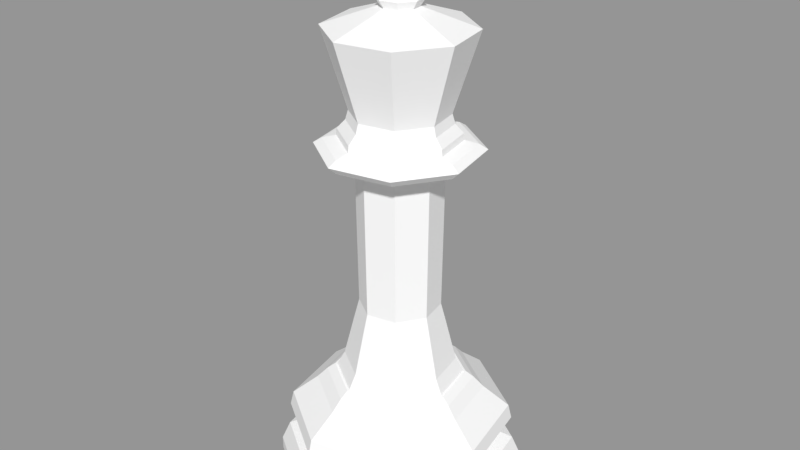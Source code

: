 # Source: WhiteKinglp.blend  (saved by Blender 2.79.0; exported with 4.5.12 LTS)
import bpy
from mathutils import Matrix  # noqa: F401  (used for matrix-valued properties, if any)

bpy.ops.wm.read_factory_settings(use_empty=True)
scene = bpy.context.scene
scene.name = 'Scene'

# ---- collections
col_collection_1 = bpy.data.collections.new('Collection 1'); scene.collection.children.link(col_collection_1)

# ---- materials (node trees are filled in below, after node groups)
mat_blackpiese = bpy.data.materials.new('BlackPiese')
mat_blackpiese.alpha_threshold = 0.0
mat_blackpiese.use_transparent_shadow = False
mat_blackpiese.diffuse_color = (0.01341, 0.01341, 0.01341, 1.0)
mat_blackpiese.specular_color = (0.1193, 0.1193, 0.1193)
mat_blackpiese.roughness = 0.5
mat_blackpiese.specular_intensity = 0.125
mat_whitepiese = bpy.data.materials.new('WhitePiese')
mat_whitepiese.alpha_threshold = 0.0
mat_whitepiese.use_transparent_shadow = False
mat_whitepiese.diffuse_color = (0.9258, 0.9258, 0.9258, 1.0)
mat_whitepiese.roughness = 0.5
mat_whitepiese.specular_intensity = 0.0935

# ---- material node trees

# ---- meshes
me_sphere = bpy.data.meshes.new('Sphere')
me_sphere.from_pydata([(8.185e-08, -7.721e-08, 7.879), (0.3902, 1.961, 0.0104), (0.1993, 1.001, 1.798), (1.663, 1.11, 0.0104), (0.8493, 0.5668, 1.798), (1.962, -0.3908, 0.0104), (1.002, -0.1999, 1.798), (1.111, -1.664, 0.0104), (0.5675, -0.8499, 1.798), (-0.3901, -1.962, 0.0104), (-0.1992, -1.002, 1.798), (-1.663, -1.112, 0.0104), (-0.8492, -0.5681, 1.798), (-1.962, 0.3895, 0.0104), (-1.002, 0.1986, 1.798), (-1.111, 1.662, 0.0104), (-0.5674, 0.8486, 1.798), (0.2319, 1.165, 1.698), (0.264, 1.326, 1.523), (0.988, 0.6595, 1.698), (1.125, 0.7509, 1.523), (1.165, -0.2325, 1.698), (1.327, -0.2646, 1.523), (0.6602, -0.9886, 1.698), (0.7516, -1.125, 1.523), (-0.2318, -1.166, 1.698), (-0.2639, -1.327, 1.523), (-0.9879, -0.6608, 1.698), (-1.125, -0.7522, 1.523), (-1.165, 0.2311, 1.698), (-1.327, 0.2632, 1.523), (-0.6601, 0.9873, 1.698), (-0.7515, 1.124, 1.523), (0.3902, 1.961, 0.2227), (0.3629, 1.824, 0.5417), (1.663, 1.11, 0.2227), (1.547, 1.033, 0.5417), (1.962, -0.3908, 0.2227), (1.824, -0.3636, 0.5417), (1.111, -1.664, 0.2227), (1.033, -1.547, 0.5417), (-0.3901, -1.962, 0.2227), (-0.3628, -1.825, 0.5417), (-1.663, -1.112, 0.2227), (-1.547, -1.034, 0.5417), (-1.962, 0.3895, 0.2227), (-1.824, 0.3622, 0.5417), (-1.111, 1.662, 0.2227), (-1.033, 1.546, 0.5417), (0.357, 1.794, 0.9389), (0.3461, 1.739, 1.178), (1.521, 1.016, 0.9389), (1.475, 0.9847, 1.178), (1.794, -0.3576, 0.9389), (1.74, -0.3467, 1.178), (1.016, -1.522, 0.9389), (0.9854, -1.475, 1.178), (-0.3569, -1.795, 0.9389), (-0.346, -1.74, 1.178), (-1.521, -1.017, 0.9389), (-1.475, -0.986, 1.178), (-1.794, 0.3563, 0.9389), (-1.739, 0.3454, 1.178), (-1.016, 1.521, 0.9389), (-0.9853, 1.474, 1.178), (1.355, 0.2963, 0.666), (1.359, 0.2829, 0.6656), (1.368, 0.2714, 0.6578), (1.364, 0.2572, 0.6656), (1.349, 0.2482, 0.7319), (1.358, 0.2695, 0.666), (1.354, 0.2882, 0.6659), (1.377, -0.03597, 0.6786), (1.378, -0.0006687, 0.6792), (1.387, 0.02626, 0.666), (1.311, -0.2615, 0.7806), (1.112, 0.7421, 0.7806), (1.378, 0.03432, 0.6801), (0.7428, -1.112, 0.7806), (0.2609, 1.311, 0.7806), (1.352, -0.2695, 0.6792), (1.34, -0.2867, 0.7171), (1.345, -0.2683, 0.7319), (1.362, -0.2521, 0.6659), (1.259, -0.5602, 0.6786), (1.287, -0.5129, 0.6659), (1.125, -0.795, 0.6786), (1.159, -0.7327, 0.732), (1.004, -0.9543, 0.6654), (0.7356, -1.165, 0.6786), (0.5096, -1.281, 0.679), (0.5622, -1.266, 0.6654), (0.2689, -1.352, 0.6792), (0.3047, -1.351, 0.6654), (0.03535, -1.378, 0.6786), (-0.01905, -1.378, 0.679), (-0.3032, -1.344, 0.6786), (-0.25, -1.356, 0.679), (-0.2888, -1.355, 0.6659), (-0.5095, -1.281, 0.679), (-0.7851, -1.141, 0.6659), (-0.9793, -0.98, 0.666), (-1.125, -0.795, 0.6786), (-1.146, -0.7662, 0.6792), (-1.159, -0.7327, 0.732), (-1.17, -0.7402, 0.6654), (-1.273, -0.528, 0.6792), (-1.279, -0.4925, 0.732), (-1.26, -0.5431, 0.7319), (-1.347, -0.2882, 0.679), (-1.368, -0.2727, 0.6578), (-1.355, -0.2507, 0.679), (-1.369, -0.2808, 0.6547), (-1.352, -0.2772, 0.745), (-1.344, -0.268, 0.7171), (-1.364, -0.236, 0.6654), (-1.341, -0.2869, 0.7319), (-1.358, -0.2709, 0.666), (-0.2608, -1.312, 0.7806), (-0.7427, 1.111, 0.7806), (-1.388, 0.01245, 0.6656), (-1.112, -0.7434, 0.7806), (-1.374, 0.02606, 0.7317), (-1.311, 0.2601, 0.7806), (-1.37, 0.03459, 0.732), (-1.385, 0.01844, 0.6659), (-1.378, -0.01818, 0.6816), (-1.34, 0.2853, 0.7171), (-1.342, 0.2935, 0.7317), (-1.349, 0.2498, 0.7147), (-1.282, 0.5304, 0.6656), (0.2066, 1.038, 1.798), (0.8802, 0.5874, 1.798), (1.038, -0.2072, 1.798), (0.5882, -0.8808, 1.798), (-0.2065, -1.039, 1.798), (-0.8801, -0.5888, 1.798), (-1.038, 0.2059, 1.798), (-0.5881, 0.8795, 1.798), (0.1993, 1.001, 1.798), (0.8493, 0.5668, 1.798), (1.002, -0.1999, 1.798), (0.5675, -0.8499, 1.798), (-0.1992, -1.002, 1.798), (-0.8492, -0.5681, 1.798), (-1.002, 0.1986, 1.798), (-0.5674, 0.8486, 1.798), (0.156, 0.7831, 6.051), (0.6645, 0.4433, 6.051), (0.7838, -0.1566, 6.051), (0.444, -0.6651, 6.051), (-0.1559, -0.7844, 6.051), (-0.6644, -0.4446, 6.051), (-0.7837, 0.1552, 6.051), (-0.4439, 0.6638, 6.051), (0.8782, -0.1753, 2.033), (0.7037, -0.1406, 2.75), (0.6319, -0.1263, 3.034), (0.6632, -0.1326, 5.47), (-0.6631, 0.1312, 5.47), (-0.6318, 0.125, 3.034), (-0.7036, 0.1393, 2.75), (-0.8781, 0.174, 2.033), (0.3757, -0.5629, 5.47), (0.3579, -0.5363, 3.034), (0.3986, -0.5972, 2.75), (0.4975, -0.7451, 2.033), (0.132, 0.6625, 5.47), (0.1257, 0.6311, 3.034), (0.14, 0.703, 2.75), (0.1747, 0.8775, 2.033), (-0.3756, 0.5615, 5.47), (-0.3578, 0.535, 3.034), (-0.3985, 0.5958, 2.75), (-0.4974, 0.7438, 2.033), (-0.1319, -0.6638, 5.47), (-0.1256, -0.6325, 3.034), (-0.1399, -0.7043, 2.75), (-0.1746, -0.8788, 2.033), (0.5623, 0.375, 5.47), (0.5357, 0.3572, 3.034), (0.5966, 0.3979, 2.75), (0.7445, 0.4968, 2.033), (-0.5622, -0.3763, 5.47), (-0.5356, -0.3586, 3.034), (-0.5965, -0.3992, 2.75), (-0.7444, -0.4981, 2.033), (1.133, -0.226, 5.752), (1.133, -0.226, 5.547), (1.261, -0.2515, 5.671), (-1.133, 0.2247, 5.547), (-1.133, 0.2247, 5.752), (-1.261, 0.2502, 5.671), (0.6418, -0.9612, 5.547), (0.6417, -0.961, 5.752), (0.7143, -1.07, 5.671), (0.2254, 1.132, 5.547), (0.2254, 1.132, 5.752), (0.2509, 1.26, 5.671), (-0.6417, 0.9598, 5.547), (-0.6416, 0.9597, 5.752), (-0.7142, 1.068, 5.671), (-0.2253, -1.134, 5.547), (-0.2253, -1.133, 5.752), (-0.2508, -1.262, 5.671), (0.9605, 0.6411, 5.547), (0.9604, 0.641, 5.752), (1.069, 0.7136, 5.671), (-0.9604, -0.6424, 5.547), (-0.9603, -0.6424, 5.752), (-1.069, -0.715, 5.671), (0.9113, -0.1819, 5.911), (0.9197, -0.1836, 5.804), (-0.9196, 0.1823, 5.804), (-0.9112, 0.1806, 5.911), (0.5162, -0.7732, 5.911), (0.521, -0.7803, 5.804), (0.1813, 0.9105, 5.911), (0.183, 0.919, 5.804), (-0.5161, 0.7718, 5.911), (-0.5209, 0.779, 5.804), (-0.1812, -0.9119, 5.911), (-0.1829, -0.9203, 5.804), (0.7725, 0.5155, 5.911), (0.7797, 0.5203, 5.804), (-0.7724, -0.5168, 5.911), (-0.7796, -0.5216, 5.804), (0.1471, 0.7408, 6.203), (-0.4202, 0.6277, 6.203), (-0.7414, 0.1465, 6.203), (-0.6282, -0.4208, 6.203), (-0.147, -0.742, 6.203), (0.4203, -0.6288, 6.203), (0.7415, -0.1477, 6.203), (0.6283, 0.4197, 6.203), (0.596, 0.3981, 6.203), (0.7034, -0.1401, 6.203), (0.3987, -0.5966, 6.203), (-0.1395, -0.7039, 6.203), (-0.596, -0.3993, 6.203), (-0.7033, 0.1389, 6.203), (-0.3986, 0.5954, 6.203), (0.1396, 0.7028, 6.203), (0.1732, 0.1152, 8.056), (0.2043, -0.04111, 8.056), (0.1158, -0.1737, 8.056), (-0.04048, -0.2049, 8.056), (-0.1731, -0.1164, 8.056), (-0.2042, 0.03994, 8.056), (-0.1158, 0.1725, 8.056), (0.04057, 0.2037, 8.056), (0.07205, 0.3624, 7.894), (-0.2057, 0.307, 7.894), (-0.3629, 0.07143, 7.894), (-0.3075, -0.2063, 7.894), (-0.07196, -0.3636, 7.894), (0.2058, -0.3082, 7.894), (0.363, -0.07259, 7.894), (0.3076, 0.2052, 7.894), (0.2381, 0.1587, 7.761), (0.281, -0.05631, 7.761), (0.1593, -0.2386, 7.761), (-0.05569, -0.2815, 7.761), (-0.238, -0.1598, 7.761), (-0.2809, 0.05515, 7.761), (-0.1592, 0.2375, 7.761), (0.05577, 0.2804, 7.761), (0.2233, 1.125, 7.461), (-0.6379, 0.953, 7.461), (-1.125, 0.2227, 7.461), (-0.9536, -0.6385, 7.461), (-0.2232, -1.126, 7.461), (0.6379, -0.9542, 7.461), (1.125, -0.2238, 7.461), (0.9537, 0.6373, 7.461), (0.6283, 0.4197, 6.203), (0.7415, -0.1477, 6.203), (0.4203, -0.6288, 6.203), (-0.147, -0.742, 6.203), (-0.6282, -0.4208, 6.203), (-0.7414, 0.1465, 6.203), (-0.4202, 0.6277, 6.203), (0.1471, 0.7408, 6.203), (0.1732, 0.1152, 8.734), (0.2043, -0.04111, 8.734), (0.1158, -0.1737, 8.734), (-0.04048, -0.2049, 8.734), (-0.1731, -0.1164, 8.734), (-0.2042, 0.03994, 8.734), (-0.1158, 0.1725, 8.734), (0.04057, 0.2037, 8.734), (0.2043, -0.04111, 8.47), (0.2043, -0.04111, 8.261), (0.1158, -0.1737, 8.261), (0.1158, -0.1737, 8.47), (-0.2042, 0.03994, 8.47), (-0.2042, 0.03994, 8.261), (-0.1158, 0.1725, 8.261), (-0.1158, 0.1725, 8.47), (-0.04048, -0.2049, 8.47), (-0.04048, -0.2049, 8.261), (-0.1731, -0.1164, 8.261), (-0.1731, -0.1164, 8.47), (0.04057, 0.2037, 8.261), (0.04057, 0.2037, 8.47), (0.1732, 0.1152, 8.261), (0.1732, 0.1152, 8.47), (0.4812, -0.04111, 8.47), (0.4812, -0.04111, 8.261), (0.2728, -0.1737, 8.261), (0.2728, -0.1737, 8.47), (-0.4811, 0.03994, 8.47), (-0.4811, 0.03994, 8.261), (-0.2727, 0.1725, 8.261), (-0.2727, 0.1725, 8.47), (-0.09541, -0.2049, 8.47), (-0.09541, -0.2049, 8.261), (-0.4077, -0.1164, 8.261), (-0.4077, -0.1164, 8.47), (0.0955, 0.2037, 8.261), (0.0955, 0.2037, 8.47), (0.4078, 0.1152, 8.261), (0.4078, 0.1152, 8.47)], [(66, 65), (70, 71), (110, 112)], [(9, 7, 39, 41), (41, 39, 40, 42), (42, 40, 78, 118), (118, 78, 55, 57), (57, 55, 56, 58), (58, 56, 24, 26), (26, 24, 23, 25), (25, 23, 134, 135), (135, 134, 8, 10), (10, 8, 142, 143), (143, 142, 166, 178), (178, 166, 165, 177), (177, 165, 164, 176), (176, 164, 163, 175), (175, 163, 193, 202), (202, 193, 195, 204), (204, 195, 194, 203), (203, 194, 216, 222), (222, 216, 215, 221), (221, 215, 150, 151), (7, 5, 37, 39), (39, 37, 38, 40), (40, 38, 75, 78), (78, 75, 53, 55), (55, 53, 54, 56), (56, 54, 22, 24), (24, 22, 21, 23), (23, 21, 133, 134), (134, 133, 6, 8), (8, 6, 141, 142), (142, 141, 155, 166), (166, 155, 156, 165), (165, 156, 157, 164), (164, 157, 158, 163), (163, 158, 188, 193), (193, 188, 189, 195), (195, 189, 187, 194), (194, 187, 212, 216), (216, 212, 211, 215), (215, 211, 149, 150), (5, 3, 35, 37), (37, 35, 36, 38), (38, 36, 76, 75), (75, 76, 51, 53), (53, 51, 52, 54), (54, 52, 20, 22), (22, 20, 19, 21), (21, 19, 132, 133), (133, 132, 4, 6), (6, 4, 140, 141), (141, 140, 182, 155), (155, 182, 181, 156), (156, 181, 180, 157), (157, 180, 179, 158), (158, 179, 205, 188), (188, 205, 207, 189), (189, 207, 206, 187), (187, 206, 224, 212), (212, 224, 223, 211), (211, 223, 148, 149), (3, 1, 33, 35), (35, 33, 34, 36), (36, 34, 79, 76), (76, 79, 49, 51), (51, 49, 50, 52), (52, 50, 18, 20), (20, 18, 17, 19), (19, 17, 131, 132), (132, 131, 2, 4), (4, 2, 139, 140), (140, 139, 170, 182), (182, 170, 169, 181), (181, 169, 168, 180), (180, 168, 167, 179), (179, 167, 196, 205), (205, 196, 198, 207), (207, 198, 197, 206), (206, 197, 218, 224), (224, 218, 217, 223), (223, 217, 147, 148), (1, 15, 47, 33), (33, 47, 48, 34), (34, 48, 119, 79), (79, 119, 63, 49), (49, 63, 64, 50), (50, 64, 32, 18), (18, 32, 31, 17), (17, 31, 138, 131), (131, 138, 16, 2), (2, 16, 146, 139), (139, 146, 174, 170), (170, 174, 173, 169), (169, 173, 172, 168), (168, 172, 171, 167), (167, 171, 199, 196), (196, 199, 201, 198), (198, 201, 200, 197), (197, 200, 220, 218), (218, 220, 219, 217), (217, 219, 154, 147), (15, 13, 45, 47), (47, 45, 46, 48), (48, 46, 123, 119), (119, 123, 61, 63), (63, 61, 62, 64), (64, 62, 30, 32), (32, 30, 29, 31), (31, 29, 137, 138), (138, 137, 14, 16), (16, 14, 145, 146), (146, 145, 162, 174), (174, 162, 161, 173), (173, 161, 160, 172), (172, 160, 159, 171), (171, 159, 190, 199), (199, 190, 192, 201), (201, 192, 191, 200), (200, 191, 213, 220), (220, 213, 214, 219), (219, 214, 153, 154), (13, 11, 43, 45), (45, 43, 44, 46), (46, 44, 121, 123), (123, 121, 59, 61), (61, 59, 60, 62), (62, 60, 28, 30), (30, 28, 27, 29), (29, 27, 136, 137), (137, 136, 12, 14), (14, 12, 144, 145), (145, 144, 186, 162), (162, 186, 185, 161), (161, 185, 184, 160), (160, 184, 183, 159), (159, 183, 208, 190), (190, 208, 210, 192), (192, 210, 209, 191), (191, 209, 226, 213), (213, 226, 225, 214), (214, 225, 152, 153), (151, 152, 225, 221), (221, 225, 226, 222), (222, 226, 209, 203), (203, 209, 210, 204), (204, 210, 208, 202), (202, 208, 183, 175), (175, 183, 184, 176), (176, 184, 185, 177), (177, 185, 186, 178), (178, 186, 144, 143), (143, 144, 12, 10), (10, 12, 136, 135), (135, 136, 27, 25), (25, 27, 28, 26), (26, 28, 60, 58), (58, 60, 59, 57), (57, 59, 121, 118), (118, 121, 44, 42), (42, 44, 43, 41), (41, 43, 11, 9), (9, 11, 13, 15, 1, 3, 5, 7), (227, 147, 154, 228), (228, 154, 153, 229), (229, 153, 152, 230), (230, 152, 151, 231), (231, 151, 150, 232), (232, 150, 149, 233), (233, 149, 148, 234), (234, 148, 147, 227), (229, 230, 239, 240), (233, 234, 235, 236), (227, 228, 241, 242), (231, 232, 237, 238), (230, 231, 238, 239), (228, 229, 240, 241), (232, 233, 236, 237), (234, 227, 242, 235), (254, 247, 248, 253), (260, 257, 256, 261), (251, 250, 243, 258), (268, 265, 266, 267), (259, 258, 257, 260), (228, 281, 282, 227), (230, 279, 280, 229), (233, 276, 277, 232), (232, 277, 278, 231), (231, 278, 279, 230), (234, 275, 276, 233), (229, 280, 281, 228), (227, 282, 275, 234), (256, 245, 246, 255), (257, 244, 245, 256), (255, 246, 247, 254), (264, 253, 252, 265), (261, 256, 255, 262), (253, 248, 249, 252), (263, 254, 253, 264), (262, 255, 254, 263), (266, 251, 258, 259), (271, 262, 263, 270), (270, 263, 264, 269), (265, 252, 251, 266), (273, 260, 261, 272), (272, 261, 262, 271), (269, 264, 265, 268), (267, 266, 259, 274), (274, 259, 260, 273), (258, 243, 244, 257), (252, 249, 250, 251), (278, 271, 270, 279), (277, 272, 271, 278), (275, 274, 273, 276), (280, 269, 268, 281), (276, 273, 272, 277), (281, 268, 267, 282), (282, 267, 274, 275), (279, 270, 269, 280), (291, 284, 285, 294), (295, 288, 289, 298), (299, 286, 287, 302), (298, 289, 290, 304), (302, 287, 288, 295), (294, 285, 286, 299), (304, 290, 283, 306), (306, 283, 284, 291), (243, 305, 292, 244), (292, 308, 309, 293), (250, 303, 305, 243), (301, 317, 312, 296), (245, 293, 300, 246), (298, 314, 311, 295), (247, 301, 296, 248), (299, 315, 310, 294), (249, 297, 303, 250), (296, 312, 313, 297), (246, 300, 301, 247), (293, 309, 316, 300), (248, 296, 297, 249), (302, 318, 315, 299), (244, 292, 293, 245), (306, 322, 320, 304), (321, 322, 307, 308), (319, 320, 322, 321), (309, 310, 315, 316), (317, 318, 311, 312), (313, 314, 320, 319), (316, 315, 318, 317), (312, 311, 314, 313), (308, 307, 310, 309), (295, 311, 318, 302), (305, 321, 308, 292), (294, 310, 307, 291), (297, 313, 319, 303), (291, 307, 322, 306), (304, 320, 314, 298), (303, 319, 321, 305), (300, 316, 317, 301), (283, 290, 289, 288, 287, 286, 285, 284)])
me_sphere.polygons.foreach_set('material_index', [1, 1, 1, 1, 1, 1, 1, 1, 1, 1, 1, 1, 1, 1, 1, 1, 1, 1, 1, 1, 1, 1, 1, 1, 1, 1, 1, 1, 1, 1, 1, 1, 1, 1, 1, 1, 1, 1, 1, 1, 1, 1, 1, 1, 1, 1, 1, 1, 1, 1, 1, 1, 1, 1, 1, 1, 1, 1, 1, 1, 1, 1, 1, 1, 1, 1, 1, 1, 1, 1, 1, 1, 1, 1, 1, 1, 1, 1, 1, 1, 1, 1, 1, 1, 1, 1, 1, 1, 1, 1, 1, 1, 1, 1, 1, 1, 1, 1, 1, 1, 1, 1, 1, 1, 1, 1, 1, 1, 1, 1, 1, 1, 1, 1, 1, 1, 1, 1, 1, 1, 1, 1, 1, 1, 1, 1, 1, 1, 1, 1, 1, 1, 1, 1, 1, 1, 1, 1, 1, 1, 1, 1, 1, 1, 1, 1, 1, 1, 1, 1, 1, 1, 1, 1, 1, 1, 1, 1, 1, 1, 1, 1, 1, 1, 1, 1, 1, 1, 1, 1, 1, 1, 1, 1, 1, 1, 1, 1, 1, 1, 1, 1, 1, 1, 1, 1, 1, 1, 1, 1, 1, 1, 1, 1, 1, 1, 1, 1, 1, 1, 1, 1, 1, 1, 1, 1, 1, 1, 1, 1, 1, 1, 1, 1, 1, 1, 1, 1, 1, 1, 1, 1, 1, 1, 1, 1, 1, 1, 1, 1, 1, 1, 1, 1, 1, 1, 1, 1, 1, 1, 1, 1, 1, 1, 1, 1, 1, 1, 1, 1, 1, 1, 1, 1, 1, 1, 1, 1])
me_sphere.materials.append(mat_blackpiese)
me_sphere.materials.append(mat_whitepiese)
me_sphere.use_remesh_preserve_volume = False
me_sphere.use_remesh_preserve_attributes = False
me_sphere.use_mirror_vertex_groups = False
me_sphere.update()
me_sphere.normals_split_custom_set([tuple(v) for v in zip(*[iter([0.1951, -0.9808, 0.0, 0.1951, -0.9808, 0.0, 0.1951, -0.9808, 0.0, 0.1951, -0.9808, 0.0, 0.1808, -0.909, 0.3755, 0.1808, -0.909, 0.3755, 0.1808, -0.909, 0.3755, 0.1808, -0.909, 0.3755, 0.08645, -0.4346, 0.8964, 0.08645, -0.4346, 0.8964, 0.08645, -0.4346, 0.8964, 0.08645, -0.4346, 0.8964, 0.06409, -0.3222, -0.9445, 0.06409, -0.3222, -0.9445, 0.06409, -0.3222, -0.9445, 0.06409, -0.3222, -0.9445, 0.1907, -0.9586, 0.2115, 0.1907, -0.9586, 0.2115, 0.1907, -0.9586, 0.2115, 0.1907, -0.9586, 0.2115, 0.1296, -0.6514, 0.7476, 0.1296, -0.6514, 0.7476, 0.1296, -0.6514, 0.7476, 0.1296, -0.6514, 0.7476, 0.1474, -0.7409, 0.6553, 0.1474, -0.7409, 0.6553, 0.1474, -0.7409, 0.6553, 0.1474, -0.7409, 0.6553, 0.125, -0.6283, 0.7679, 0.125, -0.6283, 0.7679, 0.125, -0.6283, 0.7679, 0.125, -0.6283, 0.7679, -1.09e-06, 0.0, 1.0, -1.09e-06, 0.0, 1.0, -1.09e-06, 0.0, 1.0, -1.09e-06, 0.0, 1.0, 0.0, 0.0, 1.0, 0.0, 0.0, 1.0, 0.0, 0.0, 1.0, 0.0, 0.0, 1.0, 0.1748, -0.8789, 0.4439, 0.1748, -0.8789, 0.4439, 0.1748, -0.8789, 0.4439, 0.1748, -0.8789, 0.4439, 0.1902, -0.956, 0.2236, 0.1902, -0.956, 0.2236, 0.1902, -0.956, 0.2236, 0.1902, -0.956, 0.2236, 0.1898, -0.954, 0.2321, 0.1898, -0.954, 0.2321, 0.1898, -0.954, 0.2321, 0.1898, -0.954, 0.2321, 0.1951, -0.9807, -0.01213, 0.1951, -0.9807, -0.01213, 0.1951, -0.9807, -0.01213, 0.1951, -0.9807, -0.01213, 0.03339, -0.1679, -0.9852, 0.03339, -0.1679, -0.9852, 0.03339, -0.1679, -0.9852, 0.03339, -0.1679, -0.9852, 0.1397, -0.7024, -0.698, 0.1397, -0.7024, -0.698, 0.1397, -0.7024, -0.698, 0.1397, -0.7024, -0.698, 0.1089, -0.5474, 0.8297, 0.1089, -0.5474, 0.8297, 0.1089, -0.5474, 0.8297, 0.1089, -0.5474, 0.8297, 0.04876, -0.2451, 0.9683, 0.04876, -0.2451, 0.9683, 0.04876, -0.2451, 0.9683, 0.04876, -0.2451, 0.9683, 0.1946, -0.9781, 0.07431, 0.1946, -0.9781, 0.07431, 0.1946, -0.9781, 0.07431, 0.1946, -0.9781, 0.07431, 0.1482, -0.7451, 0.6503, 0.1482, -0.7451, 0.6503, 0.1482, -0.7451, 0.6503, 0.1482, -0.7451, 0.6503, 0.8315, -0.5556, 0.0, 0.8315, -0.5556, 0.0, 0.8315, -0.5556, 0.0, 0.8315, -0.5556, 0.0, 0.7706, -0.5149, 0.3755, 0.7706, -0.5149, 0.3755, 0.7706, -0.5149, 0.3755, 0.7706, -0.5149, 0.3755, 0.3685, -0.2462, 0.8964, 0.3685, -0.2462, 0.8964, 0.3685, -0.2462, 0.8964, 0.3685, -0.2462, 0.8964, 0.2731, -0.1825, -0.9445, 0.2731, -0.1825, -0.9445, 0.2731, -0.1825, -0.9445, 0.2731, -0.1825, -0.9445, 0.8127, -0.543, 0.2115, 0.8127, -0.543, 0.2115, 0.8127, -0.543, 0.2115, 0.8127, -0.543, 0.2115, 0.5522, -0.369, 0.7476, 0.5522, -0.369, 0.7476, 0.5522, -0.369, 0.7476, 0.5522, -0.369, 0.7476, 0.6281, -0.4197, 0.6553, 0.6281, -0.4197, 0.6553, 0.6281, -0.4197, 0.6553, 0.6281, -0.4197, 0.6553, 0.5326, -0.3559, 0.7679, 0.5326, -0.3559, 0.7679, 0.5326, -0.3559, 0.7679, 0.5326, -0.3559, 0.7679, 0.0, 0.0, 1.0, 0.0, 0.0, 1.0, 0.0, 0.0, 1.0, 0.0, 0.0, 1.0, 0.0, 0.0, 1.0, 0.0, 0.0, 1.0, 0.0, 0.0, 1.0, 0.0, 0.0, 1.0, 0.7451, -0.4978, 0.4439, 0.7451, -0.4978, 0.4439, 0.7451, -0.4978, 0.4439, 0.7451, -0.4978, 0.4439, 0.8104, -0.5415, 0.2236, 0.8104, -0.5415, 0.2236, 0.8104, -0.5415, 0.2236, 0.8104, -0.5415, 0.2236, 0.8088, -0.5404, 0.2321, 0.8088, -0.5404, 0.2321, 0.8088, -0.5404, 0.2321, 0.8088, -0.5404, 0.2321, 0.8314, -0.5555, -0.01213, 0.8314, -0.5555, -0.01213, 0.8314, -0.5555, -0.01213, 0.8314, -0.5555, -0.01213, 0.1423, -0.09508, -0.9852, 0.1423, -0.09508, -0.9852, 0.1423, -0.09508, -0.9852, 0.1423, -0.09508, -0.9852, 0.5954, -0.3979, -0.698, 0.5954, -0.3979, -0.698, 0.5954, -0.3979, -0.698, 0.5954, -0.3979, -0.698, 0.4641, -0.3101, 0.8297, 0.4641, -0.3101, 0.8297, 0.4641, -0.3101, 0.8297, 0.4641, -0.3101, 0.8297, 0.2078, -0.1388, 0.9683, 0.2078, -0.1388, 0.9683, 0.2078, -0.1388, 0.9683, 0.2078, -0.1388, 0.9683, 0.8292, -0.554, 0.0743, 0.8292, -0.554, 0.0743, 0.8292, -0.554, 0.0743, 0.8292, -0.554, 0.0743, 0.6316, -0.422, 0.6503, 0.6316, -0.422, 0.6503, 0.6316, -0.422, 0.6503, 0.6316, -0.422, 0.6503, 0.9808, 0.1951, 0.0, 0.9808, 0.1951, 0.0, 0.9808, 0.1951, 0.0, 0.9808, 0.1951, 0.0, 0.909, 0.1808, 0.3755, 0.909, 0.1808, 0.3755, 0.909, 0.1808, 0.3755, 0.909, 0.1808, 0.3755, 0.4346, 0.08645, 0.8964, 0.4346, 0.08645, 0.8964, 0.4346, 0.08645, 0.8964, 0.4346, 0.08645, 0.8964, 0.3222, 0.06409, -0.9445, 0.3222, 0.06409, -0.9445, 0.3222, 0.06409, -0.9445, 0.3222, 0.06409, -0.9445, 0.9586, 0.1907, 0.2115, 0.9586, 0.1907, 0.2115, 0.9586, 0.1907, 0.2115, 0.9586, 0.1907, 0.2115, 0.6514, 0.1296, 0.7476, 0.6514, 0.1296, 0.7476, 0.6514, 0.1296, 0.7476, 0.6514, 0.1296, 0.7476, 0.7409, 0.1474, 0.6553, 0.7409, 0.1474, 0.6553, 0.7409, 0.1474, 0.6553, 0.7409, 0.1474, 0.6553, 0.6283, 0.125, 0.7679, 0.6283, 0.125, 0.7679, 0.6283, 0.125, 0.7679, 0.6283, 0.125, 0.7679, 0.0, 0.0, 1.0, 0.0, 0.0, 1.0, 0.0, 0.0, 1.0, 0.0, 0.0, 1.0, 0.0, 0.0, 1.0, 0.0, 0.0, 1.0, 0.0, 0.0, 1.0, 0.0, 0.0, 1.0, 0.8789, 0.1748, 0.4439, 0.8789, 0.1748, 0.4439, 0.8789, 0.1748, 0.4439, 0.8789, 0.1748, 0.4439, 0.956, 0.1902, 0.2236, 0.956, 0.1902, 0.2236, 0.956, 0.1902, 0.2236, 0.956, 0.1902, 0.2236, 0.954, 0.1898, 0.2321, 0.954, 0.1898, 0.2321, 0.954, 0.1898, 0.2321, 0.954, 0.1898, 0.2321, 0.9807, 0.1951, -0.01213, 0.9807, 0.1951, -0.01213, 0.9807, 0.1951, -0.01213, 0.9807, 0.1951, -0.01213, 0.1679, 0.03339, -0.9852, 0.1679, 0.03339, -0.9852, 0.1679, 0.03339, -0.9852, 0.1679, 0.03339, -0.9852, 0.7024, 0.1397, -0.698, 0.7024, 0.1397, -0.698, 0.7024, 0.1397, -0.698, 0.7024, 0.1397, -0.698, 0.5475, 0.1089, 0.8297, 0.5475, 0.1089, 0.8297, 0.5475, 0.1089, 0.8297, 0.5475, 0.1089, 0.8297, 0.2451, 0.04876, 0.9683, 0.2451, 0.04876, 0.9683, 0.2451, 0.04876, 0.9683, 0.2451, 0.04876, 0.9683, 0.9781, 0.1946, 0.0743, 0.9781, 0.1946, 0.0743, 0.9781, 0.1946, 0.0743, 0.9781, 0.1946, 0.0743, 0.7451, 0.1482, 0.6503, 0.7451, 0.1482, 0.6503, 0.7451, 0.1482, 0.6503, 0.7451, 0.1482, 0.6503, 0.5556, 0.8315, 0.0, 0.5556, 0.8315, 0.0, 0.5556, 0.8315, 0.0, 0.5556, 0.8315, 0.0, 0.5149, 0.7706, 0.3755, 0.5149, 0.7706, 0.3755, 0.5149, 0.7706, 0.3755, 0.5149, 0.7706, 0.3755, 0.2462, 0.3685, 0.8964, 0.2462, 0.3685, 0.8964, 0.2462, 0.3685, 0.8964, 0.2462, 0.3685, 0.8964, 0.1825, 0.2731, -0.9445, 0.1825, 0.2731, -0.9445, 0.1825, 0.2731, -0.9445, 0.1825, 0.2731, -0.9445, 0.543, 0.8127, 0.2115, 0.543, 0.8127, 0.2115, 0.543, 0.8127, 0.2115, 0.543, 0.8127, 0.2115, 0.369, 0.5522, 0.7476, 0.369, 0.5522, 0.7476, 0.369, 0.5522, 0.7476, 0.369, 0.5522, 0.7476, 0.4197, 0.6281, 0.6553, 0.4197, 0.6281, 0.6553, 0.4197, 0.6281, 0.6553, 0.4197, 0.6281, 0.6553, 0.3559, 0.5326, 0.7679, 0.3559, 0.5326, 0.7679, 0.3559, 0.5326, 0.7679, 0.3559, 0.5326, 0.7679, 0.0, 0.0, 1.0, 0.0, 0.0, 1.0, 0.0, 0.0, 1.0, 0.0, 0.0, 1.0, 0.0, 0.0, 1.0, 0.0, 0.0, 1.0, 0.0, 0.0, 1.0, 0.0, 0.0, 1.0, 0.4978, 0.7451, 0.4439, 0.4978, 0.7451, 0.4439, 0.4978, 0.7451, 0.4439, 0.4978, 0.7451, 0.4439, 0.5415, 0.8104, 0.2236, 0.5415, 0.8104, 0.2236, 0.5415, 0.8104, 0.2236, 0.5415, 0.8104, 0.2236, 0.5404, 0.8088, 0.2321, 0.5404, 0.8088, 0.2321, 0.5404, 0.8088, 0.2321, 0.5404, 0.8088, 0.2321, 0.5555, 0.8314, -0.01213, 0.5555, 0.8314, -0.01213, 0.5555, 0.8314, -0.01213, 0.5555, 0.8314, -0.01213, 0.09508, 0.1423, -0.9852, 0.09508, 0.1423, -0.9852, 0.09508, 0.1423, -0.9852, 0.09508, 0.1423, -0.9852, 0.3979, 0.5954, -0.698, 0.3979, 0.5954, -0.698, 0.3979, 0.5954, -0.698, 0.3979, 0.5954, -0.698, 0.3101, 0.4641, 0.8297, 0.3101, 0.4641, 0.8297, 0.3101, 0.4641, 0.8297, 0.3101, 0.4641, 0.8297, 0.1388, 0.2078, 0.9683, 0.1388, 0.2078, 0.9683, 0.1388, 0.2078, 0.9683, 0.1388, 0.2078, 0.9683, 0.554, 0.8292, 0.0743, 0.554, 0.8292, 0.0743, 0.554, 0.8292, 0.0743, 0.554, 0.8292, 0.0743, 0.422, 0.6316, 0.6503, 0.422, 0.6316, 0.6503, 0.422, 0.6316, 0.6503, 0.422, 0.6316, 0.6503, -0.1951, 0.9808, 0.0, -0.1951, 0.9808, 0.0, -0.1951, 0.9808, 0.0, -0.1951, 0.9808, 0.0, -0.1808, 0.909, 0.3755, -0.1808, 0.909, 0.3755, -0.1808, 0.909, 0.3755, -0.1808, 0.909, 0.3755, -0.08645, 0.4346, 0.8964, -0.08645, 0.4346, 0.8964, -0.08645, 0.4346, 0.8964, -0.08645, 0.4346, 0.8964, -0.06409, 0.3222, -0.9445, -0.06409, 0.3222, -0.9445, -0.06409, 0.3222, -0.9445, -0.06409, 0.3222, -0.9445, -0.1907, 0.9586, 0.2115, -0.1907, 0.9586, 0.2115, -0.1907, 0.9586, 0.2115, -0.1907, 0.9586, 0.2115, -0.1296, 0.6514, 0.7476, -0.1296, 0.6514, 0.7476, -0.1296, 0.6514, 0.7476, -0.1296, 0.6514, 0.7476, -0.1474, 0.7409, 0.6553, -0.1474, 0.7409, 0.6553, -0.1474, 0.7409, 0.6553, -0.1474, 0.7409, 0.6553, -0.125, 0.6283, 0.7679, -0.125, 0.6283, 0.7679, -0.125, 0.6283, 0.7679, -0.125, 0.6283, 0.7679, 1.09e-06, 0.0, 1.0, 1.09e-06, 0.0, 1.0, 1.09e-06, 0.0, 1.0, 1.09e-06, 0.0, 1.0, 0.0, 0.0, 1.0, 0.0, 0.0, 1.0, 0.0, 0.0, 1.0, 0.0, 0.0, 1.0, -0.1748, 0.8789, 0.4439, -0.1748, 0.8789, 0.4439, -0.1748, 0.8789, 0.4439, -0.1748, 0.8789, 0.4439, -0.1902, 0.956, 0.2236, -0.1902, 0.956, 0.2236, -0.1902, 0.956, 0.2236, -0.1902, 0.956, 0.2236, -0.1898, 0.954, 0.2321, -0.1898, 0.954, 0.2321, -0.1898, 0.954, 0.2321, -0.1898, 0.954, 0.2321, -0.1951, 0.9807, -0.01213, -0.1951, 0.9807, -0.01213, -0.1951, 0.9807, -0.01213, -0.1951, 0.9807, -0.01213, -0.03339, 0.1679, -0.9852, -0.03339, 0.1679, -0.9852, -0.03339, 0.1679, -0.9852, -0.03339, 0.1679, -0.9852, -0.1397, 0.7024, -0.698, -0.1397, 0.7024, -0.698, -0.1397, 0.7024, -0.698, -0.1397, 0.7024, -0.698, -0.1089, 0.5475, 0.8297, -0.1089, 0.5475, 0.8297, -0.1089, 0.5475, 0.8297, -0.1089, 0.5475, 0.8297, -0.04876, 0.2451, 0.9683, -0.04876, 0.2451, 0.9683, -0.04876, 0.2451, 0.9683, -0.04876, 0.2451, 0.9683, -0.1946, 0.9781, 0.0743, -0.1946, 0.9781, 0.0743, -0.1946, 0.9781, 0.0743, -0.1946, 0.9781, 0.0743, -0.1482, 0.7451, 0.6503, -0.1482, 0.7451, 0.6503, -0.1482, 0.7451, 0.6503, -0.1482, 0.7451, 0.6503, -0.8315, 0.5556, 0.0, -0.8315, 0.5556, 0.0, -0.8315, 0.5556, 0.0, -0.8315, 0.5556, 0.0, -0.7706, 0.5149, 0.3755, -0.7706, 0.5149, 0.3755, -0.7706, 0.5149, 0.3755, -0.7706, 0.5149, 0.3755, -0.3685, 0.2462, 0.8964, -0.3685, 0.2462, 0.8964, -0.3685, 0.2462, 0.8964, -0.3685, 0.2462, 0.8964, -0.2731, 0.1825, -0.9445, -0.2731, 0.1825, -0.9445, -0.2731, 0.1825, -0.9445, -0.2731, 0.1825, -0.9445, -0.8127, 0.543, 0.2115, -0.8127, 0.543, 0.2115, -0.8127, 0.543, 0.2115, -0.8127, 0.543, 0.2115, -0.5522, 0.369, 0.7476, -0.5522, 0.369, 0.7476, -0.5522, 0.369, 0.7476, -0.5522, 0.369, 0.7476, -0.6281, 0.4197, 0.6553, -0.6281, 0.4197, 0.6553, -0.6281, 0.4197, 0.6553, -0.6281, 0.4197, 0.6553, -0.5326, 0.3559, 0.7679, -0.5326, 0.3559, 0.7679, -0.5326, 0.3559, 0.7679, -0.5326, 0.3559, 0.7679, -4.361e-06, 0.0, 1.0, -4.361e-06, 0.0, 1.0, -4.361e-06, 0.0, 1.0, -4.361e-06, 0.0, 1.0, 0.0, 0.0, 1.0, 0.0, 0.0, 1.0, 0.0, 0.0, 1.0, 0.0, 0.0, 1.0, -0.7451, 0.4978, 0.4439, -0.7451, 0.4978, 0.4439, -0.7451, 0.4978, 0.4439, -0.7451, 0.4978, 0.4439, -0.8104, 0.5415, 0.2236, -0.8104, 0.5415, 0.2236, -0.8104, 0.5415, 0.2236, -0.8104, 0.5415, 0.2236, -0.8088, 0.5404, 0.2321, -0.8088, 0.5404, 0.2321, -0.8088, 0.5404, 0.2321, -0.8088, 0.5404, 0.2321, -0.8314, 0.5555, -0.01213, -0.8314, 0.5555, -0.01213, -0.8314, 0.5555, -0.01213, -0.8314, 0.5555, -0.01213, -0.1423, 0.09508, -0.9852, -0.1423, 0.09508, -0.9852, -0.1423, 0.09508, -0.9852, -0.1423, 0.09508, -0.9852, -0.5954, 0.3979, -0.698, -0.5954, 0.3979, -0.698, -0.5954, 0.3979, -0.698, -0.5954, 0.3979, -0.698, -0.4641, 0.3101, 0.8297, -0.4641, 0.3101, 0.8297, -0.4641, 0.3101, 0.8297, -0.4641, 0.3101, 0.8297, -0.2078, 0.1388, 0.9683, -0.2078, 0.1388, 0.9683, -0.2078, 0.1388, 0.9683, -0.2078, 0.1388, 0.9683, -0.8292, 0.554, 0.0743, -0.8292, 0.554, 0.0743, -0.8292, 0.554, 0.0743, -0.8292, 0.554, 0.0743, -0.6316, 0.422, 0.6503, -0.6316, 0.422, 0.6503, -0.6316, 0.422, 0.6503, -0.6316, 0.422, 0.6503, -0.9808, -0.1951, 0.0, -0.9808, -0.1951, 0.0, -0.9808, -0.1951, 0.0, -0.9808, -0.1951, 0.0, -0.909, -0.1808, 0.3755, -0.909, -0.1808, 0.3755, -0.909, -0.1808, 0.3755, -0.909, -0.1808, 0.3755, -0.4346, -0.08645, 0.8964, -0.4346, -0.08645, 0.8964, -0.4346, -0.08645, 0.8964, -0.4346, -0.08645, 0.8964, -0.3222, -0.06409, -0.9445, -0.3222, -0.06409, -0.9445, -0.3222, -0.06409, -0.9445, -0.3222, -0.06409, -0.9445, -0.9586, -0.1907, 0.2115, -0.9586, -0.1907, 0.2115, -0.9586, -0.1907, 0.2115, -0.9586, -0.1907, 0.2115, -0.6514, -0.1296, 0.7476, -0.6514, -0.1296, 0.7476, -0.6514, -0.1296, 0.7476, -0.6514, -0.1296, 0.7476, -0.7409, -0.1474, 0.6553, -0.7409, -0.1474, 0.6553, -0.7409, -0.1474, 0.6553, -0.7409, -0.1474, 0.6553, -0.6283, -0.125, 0.7679, -0.6283, -0.125, 0.7679, -0.6283, -0.125, 0.7679, -0.6283, -0.125, 0.7679, 4.361e-06, 0.0, 1.0, 4.361e-06, 0.0, 1.0, 4.361e-06, 0.0, 1.0, 4.361e-06, 0.0, 1.0, 0.0, 0.0, 1.0, 0.0, 0.0, 1.0, 0.0, 0.0, 1.0, 0.0, 0.0, 1.0, -0.8789, -0.1748, 0.4439, -0.8789, -0.1748, 0.4439, -0.8789, -0.1748, 0.4439, -0.8789, -0.1748, 0.4439, -0.956, -0.1902, 0.2236, -0.956, -0.1902, 0.2236, -0.956, -0.1902, 0.2236, -0.956, -0.1902, 0.2236, -0.954, -0.1898, 0.2321, -0.954, -0.1898, 0.2321, -0.954, -0.1898, 0.2321, -0.954, -0.1898, 0.2321, -0.9807, -0.1951, -0.01213, -0.9807, -0.1951, -0.01213, -0.9807, -0.1951, -0.01213, -0.9807, -0.1951, -0.01213, -0.1679, -0.03339, -0.9852, -0.1679, -0.03339, -0.9852, -0.1679, -0.03339, -0.9852, -0.1679, -0.03339, -0.9852, -0.7024, -0.1397, -0.698, -0.7024, -0.1397, -0.698, -0.7024, -0.1397, -0.698, -0.7024, -0.1397, -0.698, -0.5475, -0.1089, 0.8297, -0.5475, -0.1089, 0.8297, -0.5475, -0.1089, 0.8297, -0.5475, -0.1089, 0.8297, -0.2451, -0.04876, 0.9683, -0.2451, -0.04876, 0.9683, -0.2451, -0.04876, 0.9683, -0.2451, -0.04876, 0.9683, -0.9781, -0.1946, 0.0743, -0.9781, -0.1946, 0.0743, -0.9781, -0.1946, 0.0743, -0.9781, -0.1946, 0.0743, -0.7451, -0.1482, 0.6503, -0.7451, -0.1482, 0.6503, -0.7451, -0.1482, 0.6503, -0.7451, -0.1482, 0.6503, -0.422, -0.6316, 0.6503, -0.422, -0.6316, 0.6503, -0.422, -0.6316, 0.6503, -0.422, -0.6316, 0.6503, -0.554, -0.8292, 0.0743, -0.554, -0.8292, 0.0743, -0.554, -0.8292, 0.0743, -0.554, -0.8292, 0.0743, -0.1388, -0.2078, 0.9683, -0.1388, -0.2078, 0.9683, -0.1388, -0.2078, 0.9683, -0.1388, -0.2078, 0.9683, -0.3101, -0.4641, 0.8297, -0.3101, -0.4641, 0.8297, -0.3101, -0.4641, 0.8297, -0.3101, -0.4641, 0.8297, -0.3979, -0.5954, -0.698, -0.3979, -0.5954, -0.698, -0.3979, -0.5954, -0.698, -0.3979, -0.5954, -0.698, -0.09508, -0.1423, -0.9852, -0.09508, -0.1423, -0.9852, -0.09508, -0.1423, -0.9852, -0.09508, -0.1423, -0.9852, -0.5555, -0.8314, -0.01213, -0.5555, -0.8314, -0.01213, -0.5555, -0.8314, -0.01213, -0.5555, -0.8314, -0.01213, -0.5404, -0.8088, 0.2321, -0.5404, -0.8088, 0.2321, -0.5404, -0.8088, 0.2321, -0.5404, -0.8088, 0.2321, -0.5415, -0.8104, 0.2236, -0.5415, -0.8104, 0.2236, -0.5415, -0.8104, 0.2236, -0.5415, -0.8104, 0.2236, -0.4978, -0.7451, 0.4439, -0.4978, -0.7451, 0.4439, -0.4978, -0.7451, 0.4439, -0.4978, -0.7451, 0.4439, 0.0, 0.0, 1.0, 0.0, 0.0, 1.0, 0.0, 0.0, 1.0, 0.0, 0.0, 1.0, 0.0, 0.0, 1.0, 0.0, 0.0, 1.0, 0.0, 0.0, 1.0, 0.0, 0.0, 1.0, -0.3559, -0.5326, 0.7679, -0.3559, -0.5326, 0.7679, -0.3559, -0.5326, 0.7679, -0.3559, -0.5326, 0.7679, -0.4197, -0.6281, 0.6553, -0.4197, -0.6281, 0.6553, -0.4197, -0.6281, 0.6553, -0.4197, -0.6281, 0.6553, -0.369, -0.5522, 0.7476, -0.369, -0.5522, 0.7476, -0.369, -0.5522, 0.7476, -0.369, -0.5522, 0.7476, -0.543, -0.8127, 0.2115, -0.543, -0.8127, 0.2115, -0.543, -0.8127, 0.2115, -0.543, -0.8127, 0.2115, -0.1825, -0.2731, -0.9445, -0.1825, -0.2731, -0.9445, -0.1825, -0.2731, -0.9445, -0.1825, -0.2731, -0.9445, -0.2462, -0.3685, 0.8964, -0.2462, -0.3685, 0.8964, -0.2462, -0.3685, 0.8964, -0.2462, -0.3685, 0.8964, -0.5149, -0.7706, 0.3755, -0.5149, -0.7706, 0.3755, -0.5149, -0.7706, 0.3755, -0.5149, -0.7706, 0.3755, -0.5556, -0.8315, 0.0, -0.5556, -0.8315, 0.0, -0.5556, -0.8315, 0.0, -0.5556, -0.8315, 0.0, -8.232e-11, 0.0, -1.0, -8.232e-11, 0.0, -1.0, -8.232e-11, 0.0, -1.0, -8.232e-11, 0.0, -1.0, -8.232e-11, 0.0, -1.0, -8.232e-11, 0.0, -1.0, -8.232e-11, 0.0, -1.0, -8.232e-11, 0.0, -1.0, -0.1889, 0.9485, 0.2542, -0.1889, 0.9485, 0.2542, -0.1889, 0.9485, 0.2542, -0.1889, 0.9485, 0.2542, -0.8043, 0.5371, 0.2544, -0.8043, 0.5371, 0.2544, -0.8043, 0.5371, 0.2544, -0.8043, 0.5371, 0.2544, -0.9484, -0.1889, 0.2547, -0.9484, -0.1889, 0.2547, -0.9484, -0.1889, 0.2547, -0.9484, -0.1889, 0.2547, -0.537, -0.8041, 0.2551, -0.537, -0.8041, 0.2551, -0.537, -0.8041, 0.2551, -0.537, -0.8041, 0.2551, 0.1889, -0.9483, 0.2552, 0.1889, -0.9483, 0.2552, 0.1889, -0.9483, 0.2552, 0.1889, -0.9483, 0.2552, 0.8041, -0.537, 0.255, 0.8041, -0.537, 0.255, 0.8041, -0.537, 0.255, 0.8041, -0.537, 0.255, 0.9484, 0.1889, 0.2546, 0.9484, 0.1889, 0.2546, 0.9484, 0.1889, 0.2546, 0.9484, 0.1889, 0.2546, 0.5371, 0.8043, 0.2543, 0.5371, 0.8043, 0.2543, 0.5371, 0.8043, 0.2543, 0.5371, 0.8043, 0.2543, -1.18e-05, 0.0, 1.0, -1.18e-05, 0.0, 1.0, -1.18e-05, 0.0, 1.0, -1.18e-05, 0.0, 1.0, 1.18e-05, 0.0, 1.0, 1.18e-05, 0.0, 1.0, 1.18e-05, 0.0, 1.0, 1.18e-05, 0.0, 1.0, 0.0, 0.0, 1.0, 0.0, 0.0, 1.0, 0.0, 0.0, 1.0, 0.0, 0.0, 1.0, 0.0, 0.0, 1.0, 0.0, 0.0, 1.0, 0.0, 0.0, 1.0, 0.0, 0.0, 1.0, 5.898e-06, 0.0, 1.0, 5.898e-06, 0.0, 1.0, 5.898e-06, 0.0, 1.0, 5.898e-06, 0.0, 1.0, -1.18e-05, 0.0, 1.0, -1.18e-05, 0.0, 1.0, -1.18e-05, 0.0, 1.0, -1.18e-05, 0.0, 1.0, 1.18e-05, 0.0, 1.0, 1.18e-05, 0.0, 1.0, 1.18e-05, 0.0, 1.0, 1.18e-05, 0.0, 1.0, 0.0, 0.0, 1.0, 0.0, 0.0, 1.0, 0.0, 0.0, 1.0, 0.0, 0.0, 1.0, -0.72, -0.1436, 0.679, -0.72, -0.1436, 0.679, -0.72, -0.1436, 0.679, -0.72, -0.1436, 0.679, 0.7188, -0.4798, -0.5031, 0.7188, -0.4798, -0.5031, 0.7188, -0.4798, -0.5031, 0.7188, -0.4798, -0.5031, 0.4076, 0.6106, 0.679, 0.4076, 0.6106, 0.679, 0.4076, 0.6106, 0.679, 0.4076, 0.6106, 0.679, -0.06906, 0.3463, 0.9356, -0.06906, 0.3463, 0.9356, -0.06906, 0.3463, 0.9356, -0.06906, 0.3463, 0.9356, 0.8476, 0.169, -0.5031, 0.8476, 0.169, -0.5031, 0.8476, 0.169, -0.5031, 0.8476, 0.169, -0.5031, 0.0, 0.0, 1.0, 0.0, 0.0, 1.0, 0.0, 0.0, 1.0, 0.0, 0.0, 1.0, 0.0, 0.0, 1.0, 0.0, 0.0, 1.0, 0.0, 0.0, 1.0, 0.0, 0.0, 1.0, 0.0, 0.0, 1.0, 0.0, 0.0, 1.0, 0.0, 0.0, 1.0, 0.0, 0.0, 1.0, 0.0, 0.0, 1.0, 0.0, 0.0, 1.0, 0.0, 0.0, 1.0, 0.0, 0.0, 1.0, 0.0, 0.0, 1.0, 0.0, 0.0, 1.0, 0.0, 0.0, 1.0, 0.0, 0.0, 1.0, 0.0, 0.0, 1.0, 0.0, 0.0, 1.0, 0.0, 0.0, 1.0, 0.0, 0.0, 1.0, 0.0, 0.0, 1.0, 0.0, 0.0, 1.0, 0.0, 0.0, 1.0, 0.0, 0.0, 1.0, 0.0, 0.0, 1.0, 0.0, 0.0, 1.0, 0.0, 0.0, 1.0, 0.0, 0.0, 1.0, 0.1436, -0.72, 0.679, 0.1436, -0.72, 0.679, 0.1436, -0.72, 0.679, 0.1436, -0.72, 0.679, 0.6106, -0.4076, 0.679, 0.6106, -0.4076, 0.679, 0.6106, -0.4076, 0.679, 0.6106, -0.4076, 0.679, -0.4076, -0.6106, 0.679, -0.4076, -0.6106, 0.679, -0.4076, -0.6106, 0.679, -0.4076, -0.6106, 0.679, -0.7188, 0.4798, -0.5031, -0.7188, 0.4798, -0.5031, -0.7188, 0.4798, -0.5031, -0.7188, 0.4798, -0.5031, 0.169, -0.8476, -0.5031, 0.169, -0.8476, -0.5031, 0.169, -0.8476, -0.5031, 0.169, -0.8476, -0.5031, -0.6106, 0.4076, 0.679, -0.6106, 0.4076, 0.679, -0.6106, 0.4076, 0.679, -0.6106, 0.4076, 0.679, -0.8476, -0.169, -0.5031, -0.8476, -0.169, -0.5031, -0.8476, -0.169, -0.5031, -0.8476, -0.169, -0.5031, -0.4798, -0.7188, -0.5031, -0.4798, -0.7188, -0.5031, -0.4798, -0.7188, -0.5031, -0.4798, -0.7188, -0.5031, 0.4798, 0.7188, -0.5031, 0.4798, 0.7188, -0.5031, 0.4798, 0.7188, -0.5031, 0.4798, 0.7188, -0.5031, -0.196, -0.2937, 0.9356, -0.196, -0.2937, 0.9356, -0.196, -0.2937, 0.9356, -0.196, -0.2937, 0.9356, -0.3463, -0.06906, 0.9356, -0.3463, -0.06906, 0.9356, -0.3463, -0.06906, 0.9356, -0.3463, -0.06906, 0.9356, -0.169, 0.8476, -0.5031, -0.169, 0.8476, -0.5031, -0.169, 0.8476, -0.5031, -0.169, 0.8476, -0.5031, 0.2937, -0.196, 0.9356, 0.2937, -0.196, 0.9356, 0.2937, -0.196, 0.9356, 0.2937, -0.196, 0.9356, 0.06906, -0.3463, 0.9356, 0.06906, -0.3463, 0.9356, 0.06906, -0.3463, 0.9356, 0.06906, -0.3463, 0.9356, -0.2937, 0.196, 0.9356, -0.2937, 0.196, 0.9356, -0.2937, 0.196, 0.9356, -0.2937, 0.196, 0.9356, 0.196, 0.2937, 0.9356, 0.196, 0.2937, 0.9356, 0.196, 0.2937, 0.9356, 0.196, 0.2937, 0.9356, 0.3463, 0.06906, 0.9356, 0.3463, 0.06906, 0.9356, 0.3463, 0.06906, 0.9356, 0.3463, 0.06906, 0.9356, 0.72, 0.1436, 0.679, 0.72, 0.1436, 0.679, 0.72, 0.1436, 0.679, 0.72, 0.1436, 0.679, -0.1436, 0.72, 0.679, -0.1436, 0.72, 0.679, -0.1436, 0.72, 0.679, -0.1436, 0.72, 0.679, -0.5335, -0.7994, -0.2762, -0.5335, -0.7994, -0.2762, -0.5335, -0.7994, -0.2762, -0.5335, -0.7994, -0.2762, 0.188, -0.9425, -0.2762, 0.188, -0.9425, -0.2762, 0.188, -0.9425, -0.2762, 0.188, -0.9425, -0.2762, 0.9425, 0.188, -0.2762, 0.9425, 0.188, -0.2762, 0.9425, 0.188, -0.2762, 0.9425, 0.188, -0.2762, -0.7994, 0.5335, -0.2762, -0.7994, 0.5335, -0.2762, -0.7994, 0.5335, -0.2762, -0.7994, 0.5335, -0.2762, 0.7994, -0.5335, -0.2762, 0.7994, -0.5335, -0.2762, 0.7994, -0.5335, -0.2762, 0.7994, -0.5335, -0.2762, -0.188, 0.9425, -0.2762, -0.188, 0.9425, -0.2762, -0.188, 0.9425, -0.2762, -0.188, 0.9425, -0.2762, 0.5335, 0.7994, -0.2762, 0.5335, 0.7994, -0.2762, 0.5335, 0.7994, -0.2762, 0.5335, 0.7994, -0.2762, -0.9425, -0.188, -0.2762, -0.9425, -0.188, -0.2762, -0.9425, -0.188, -0.2762, -0.9425, -0.188, -0.2762, 0.8318, -0.5551, 0.0, 0.8318, -0.5551, 0.0, 0.8318, -0.5551, 0.0, 0.8318, -0.5551, 0.0, -0.8318, 0.5551, 0.0, -0.8318, 0.5551, 0.0, -0.8318, 0.5551, 0.0, 0.5551, 0.8318, 4.777e-05, -0.5551, -0.8318, 0.0, -0.5551, -0.8318, 0.0, -0.5551, -0.8318, 0.0, -0.5551, -0.8318, 0.0, -0.9807, -0.1956, 4.8e-05, -0.1956, 0.9807, 0.0, -0.1956, 0.9807, 0.0, 0.9807, 0.1956, 4.777e-05, -0.9807, -0.1956, 0.0, -0.9807, -0.1956, 0.0, -0.9807, -0.1956, 0.0, -0.9807, -0.1956, 0.0, 0.1956, -0.9807, 0.0, 0.1956, -0.9807, 0.0, 0.1956, -0.9807, 0.0, 0.1956, -0.9807, 0.0, -0.8318, 0.5551, 4.8e-05, 0.5551, 0.8318, 0.0, 0.5551, 0.8318, 0.0, 0.5551, 0.8318, 0.0, 0.9807, 0.1956, 0.0, 0.9807, 0.1956, 0.0, 0.9807, 0.1956, 0.0, 0.9807, 0.1956, 0.0, 0.9807, 0.1956, 0.0, 0.9807, 0.1956, 0.0, 0.9807, 0.1956, 0.0, 0.9807, 0.1956, 0.0, 2.708e-07, 0.0, -1.0, 2.708e-07, 0.0, -1.0, 2.708e-07, 0.0, -1.0, 2.708e-07, 0.0, -1.0, 0.5551, 0.8318, 0.0, 0.5551, 0.8318, 0.0, 0.5551, 0.8318, 0.0, 0.5551, 0.8318, 0.0, -7.698e-07, 0.0, -1.0, -7.698e-07, 0.0, -1.0, -7.698e-07, 0.0, -1.0, -7.698e-07, 0.0, -1.0, 0.1956, -0.9807, 0.0, 0.1956, -0.9807, 0.0, 0.1956, -0.9807, 0.0, 0.1956, -0.9807, 0.0, 3.048e-06, 0.0, 1.0, 3.048e-06, 0.0, 1.0, 3.048e-06, 0.0, 1.0, 3.048e-06, 0.0, 1.0, -0.9807, -0.1956, 0.0, -0.9807, -0.1956, 0.0, -0.9807, -0.1956, 0.0, -0.9807, -0.1956, 0.0, 8.812e-06, 0.0, 1.0, 8.812e-06, 0.0, 1.0, 8.812e-06, 0.0, 1.0, 8.812e-06, 0.0, 1.0, -0.1956, 0.9807, 0.0, -0.1956, 0.9807, 0.0, -0.1956, 0.9807, 0.0, -0.1956, 0.9807, 0.0, -4.145e-06, 0.0, -1.0, -4.145e-06, 0.0, -1.0, -4.145e-06, 0.0, -1.0, -4.145e-06, 0.0, -1.0, -0.5551, -0.8318, 0.0, -0.5551, -0.8318, 0.0, -0.5551, -0.8318, 0.0, -0.5551, -0.8318, 0.0, 4.896e-06, 0.0, -1.0, 4.896e-06, 0.0, -1.0, 4.896e-06, 0.0, -1.0, 4.896e-06, 0.0, -1.0, -0.8318, 0.5551, 0.0, -0.8318, 0.5551, 0.0, -0.8318, 0.5551, 0.0, -0.8318, 0.5551, 0.0, 1.094e-06, 0.0, 1.0, 1.094e-06, 0.0, 1.0, 1.094e-06, 0.0, 1.0, 1.094e-06, 0.0, 1.0, 0.8318, -0.5551, 0.0, 0.8318, -0.5551, 0.0, 0.8318, -0.5551, 0.0, 0.8318, -0.5551, 0.0, 0.0, 0.0, 1.0, 0.0, 0.0, 1.0, 0.0, 0.0, 1.0, 0.0, 0.0, 1.0, 0.9051, 0.4252, 0.0, 0.9051, 0.4252, 0.0, 0.9051, 0.4252, 0.0, 0.9051, 0.4252, 0.0, 0.2726, 0.9621, 0.0, 0.9621, -0.2726, 0.0, 0.2726, 0.9621, 0.0, 0.2726, 0.9621, 0.0, 0.08438, -0.9964, 0.0, 0.08438, -0.9964, 0.0, 0.08438, -0.9964, 0.0, 0.08438, -0.9964, 0.0, -0.9051, -0.4252, 0.0, -0.9051, -0.4252, 0.0, -0.9051, -0.4252, 0.0, -0.9051, -0.4252, 0.0, -0.08438, 0.9964, 0.0, 0.9964, 0.08438, 0.0, -0.9964, -0.08438, 4.371e-08, -0.08438, 0.9964, 0.0, -0.2726, -0.9621, 0.0, -0.2726, -0.9621, 0.0, -0.2726, -0.9621, 0.0, -0.2726, -0.9621, 0.0, -0.5367, 0.8438, 0.0, -0.5367, 0.8438, 0.0, -0.8438, -0.5367, 4.371e-08, -0.5367, 0.8438, 0.0, 0.5367, -0.8438, 0.0, 0.5367, -0.8438, 0.0, 0.5367, -0.8438, 0.0, 0.5367, -0.8438, 0.0, -1.403e-06, 0.0, 1.0, -1.403e-06, 0.0, 1.0, -1.403e-06, 0.0, 1.0, -1.403e-06, 0.0, 1.0, -2.212e-06, 0.0, -1.0, -2.212e-06, 0.0, -1.0, -2.212e-06, 0.0, -1.0, -2.212e-06, 0.0, -1.0, 5.242e-06, 0.0, 1.0, 5.242e-06, 0.0, 1.0, 5.242e-06, 0.0, 1.0, 5.242e-06, 0.0, 1.0, 0.0, 0.0, -1.0, 0.0, 0.0, -1.0, 0.0, 0.0, -1.0, 0.0, 0.0, -1.0, 1.403e-06, 0.0, 1.0, 1.403e-06, 0.0, 1.0, 1.403e-06, 0.0, 1.0, 1.403e-06, 0.0, 1.0, 0.0, 0.0, 1.0, 0.0, 0.0, 1.0, 0.0, 0.0, 1.0, 0.0, 0.0, 1.0, -1.52e-07, 0.0, -1.0, -1.52e-07, 0.0, -1.0, -1.52e-07, 0.0, -1.0, -1.52e-07, 0.0, -1.0, 1.52e-07, 0.0, -1.0, 1.52e-07, 0.0, -1.0, 1.52e-07, 0.0, -1.0, 1.52e-07, 0.0, -1.0, -9.717e-07, 0.0, 1.0, -9.717e-07, 0.0, 1.0, -9.717e-07, 0.0, 1.0, -9.717e-07, 0.0, 1.0, -9.717e-07, 0.0, 1.0, -9.717e-07, 0.0, 1.0, -9.717e-07, 0.0, 1.0, -9.717e-07, 0.0, 1.0])] * 3)])

# ---- objects
ob_empty = bpy.data.objects.new('Empty', None)
ob_lpking = bpy.data.objects.new('LPKing', me_sphere)

# ---- transforms, parenting, visibility, modifiers, constraints
ob_empty.location = (0.0, 0.0, 0.0)
ob_empty.empty_image_offset = (0.0, 0.0)
ob_empty.lineart.crease_threshold = 0.0
ob_lpking.location = (0.0, 0.0, 0.0)
ob_lpking.lineart.crease_threshold = 0.0

# ---- collection membership
col_collection_1.objects.link(ob_empty)
col_collection_1.objects.link(ob_lpking)

# ---- scene / render settings (as saved in the file)
scene.frame_start = 1; scene.frame_end = 250; scene.frame_set(1)
scene.render.engine = 'BLENDER_EEVEE_NEXT'
scene.render.resolution_percentage = 50
scene.render.dither_intensity = 0.0
scene.cycles.use_denoising = False
scene.cycles.samples = 128
scene.cycles.sampling_pattern = 'TABULATED_SOBOL'
scene.cycles.use_adaptive_sampling = False
scene.cycles.use_light_tree = False
scene.cycles.blur_glossy = 0.0
scene.cycles.sample_clamp_indirect = 0.0
scene.view_settings.view_transform = 'Standard'
bpy.context.view_layer.update()

# ---- added for rendering (the .blend has no active camera and no usable light): camera, sun + grey world if the file has none
cam_auto = bpy.data.cameras.new('AutoCamera')
cam_auto.lens = 50.0
cam_auto.sensor_width = 36.0
cam_auto.clip_end = 1000.0
ob_auto_camera = bpy.data.objects.new('AutoCamera', cam_auto)
scene.collection.objects.link(ob_auto_camera)
ob_auto_camera.location = (9.5654, -11.4791, 12.0245)
ob_auto_camera.rotation_euler = (1.09748, -7.21219e-08, 0.694738)
scene.camera = ob_auto_camera
light_auto_sun = bpy.data.lights.new('AutoSun', 'SUN')
light_auto_sun.energy = 3.0
light_auto_sun.angle = 0.0523599
ob_auto_sun = bpy.data.objects.new('AutoSun', light_auto_sun)
scene.collection.objects.link(ob_auto_sun)
ob_auto_sun.rotation_euler = (0.872665, 0.174533, 0.523599)
if scene.world is None:
    world_auto = bpy.data.worlds.new('AutoWorld')
    world_auto.color = (0.3, 0.3, 0.3)
    scene.world = world_auto
bpy.context.view_layer.update()
